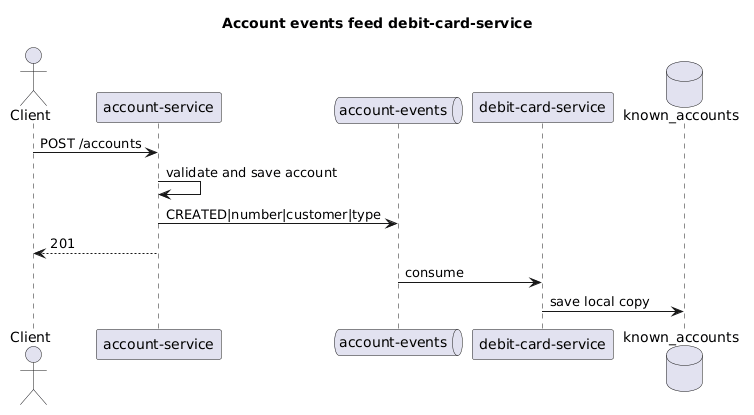

The diagram above was rendered by PlantUML. Its source (embedded in the PNG):
@startuml
title Account events feed debit-card-service
actor Client
participant "account-service" as AC
queue "account-events" as T
participant "debit-card-service" as DC
database known_accounts

Client -> AC: POST /accounts
AC -> AC: validate and save account
AC -> T: CREATED|number|customer|type
AC --> Client: 201
T -> DC: consume
DC -> known_accounts: save local copy
@enduml